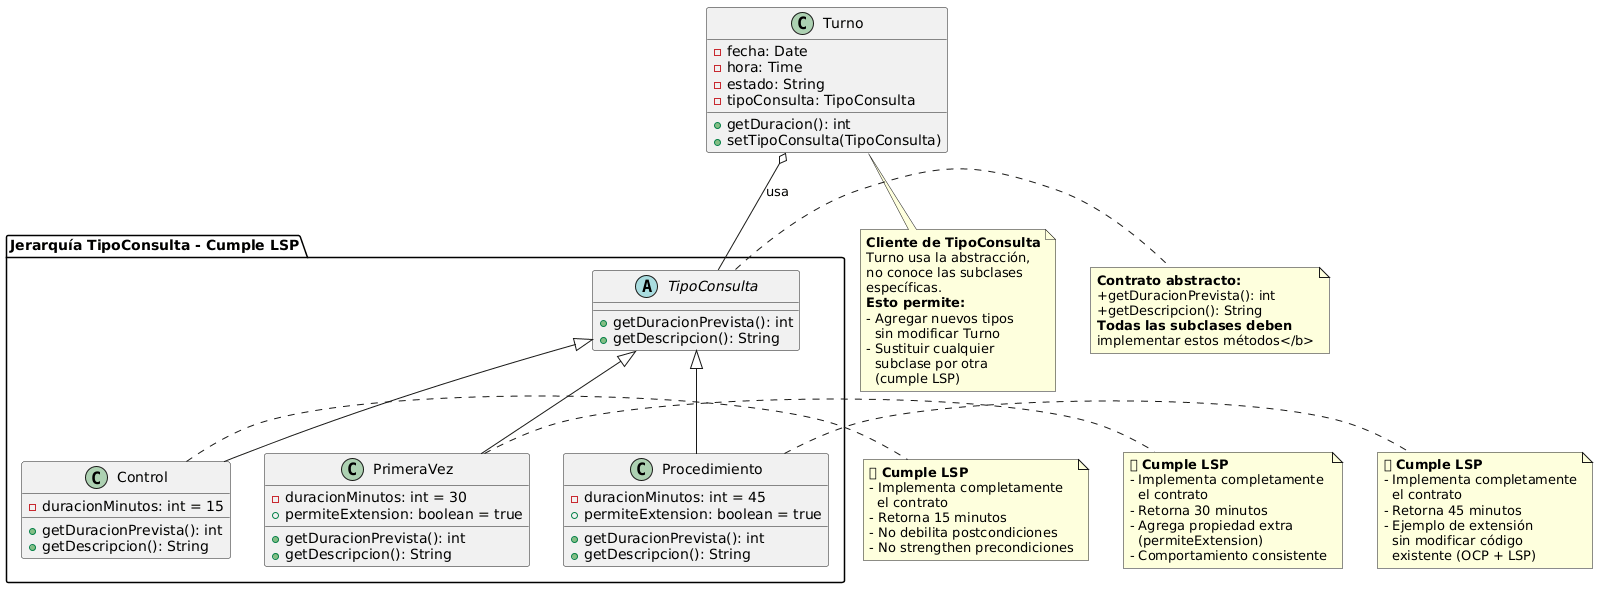

The diagram above was rendered by PlantUML. Its source (embedded in the PNG):
@startuml
' ============================================
' DIAGRAMA 2: Jerarquía TipoConsulta (cumple LSP)
' ============================================

package "Jerarquía TipoConsulta - Cumple LSP" {
    abstract class TipoConsulta {
        +getDuracionPrevista(): int
        +getDescripcion(): String
    }

    class Control {
        -duracionMinutos: int = 15
        +getDuracionPrevista(): int
        +getDescripcion(): String
    }

    class PrimeraVez {
        -duracionMinutos: int = 30
        +permiteExtension: boolean = true
        +getDuracionPrevista(): int
        +getDescripcion(): String
    }

    class Procedimiento {
        -duracionMinutos: int = 45
        +permiteExtension: boolean = true
        +getDuracionPrevista(): int
        +getDescripcion(): String
    }
}

TipoConsulta <|-- Control
TipoConsulta <|-- PrimeraVez
TipoConsulta <|-- Procedimiento

note right of TipoConsulta
  <b>Contrato abstracto:</b>
  +getDuracionPrevista(): int
  +getDescripcion(): String
  <b>Todas las subclases deben
  implementar estos métodos</b>
end note

note right of Control
  <b>✅ Cumple LSP</b>
  - Implementa completamente
    el contrato
  - Retorna 15 minutos
  - No debilita postcondiciones
  - No strengthen precondiciones
end note

note right of PrimeraVez
  <b>✅ Cumple LSP</b>
  - Implementa completamente
    el contrato
  - Retorna 30 minutos
  - Agrega propiedad extra
    (permiteExtension)
  - Comportamiento consistente
end note

note right of Procedimiento
  <b>✅ Cumple LSP</b>
  - Implementa completamente
    el contrato
  - Retorna 45 minutos
  - Ejemplo de extensión
    sin modificar código
    existente (OCP + LSP)
end note

' ============================================
' Relación con Turno
' ============================================

class Turno {
    -fecha: Date
    -hora: Time
    -estado: String
    -tipoConsulta: TipoConsulta
    +getDuracion(): int
    +setTipoConsulta(TipoConsulta)
}

Turno o-- TipoConsulta : "usa"

note bottom of Turno
  <b>Cliente de TipoConsulta</b>
  Turno usa la abstracción,
  no conoce las subclases
  específicas.
  <b>Esto permite:</b>
  - Agregar nuevos tipos
    sin modificar Turno
  - Sustituir cualquier
    subclase por otra
    (cumple LSP)
end note
@enduml